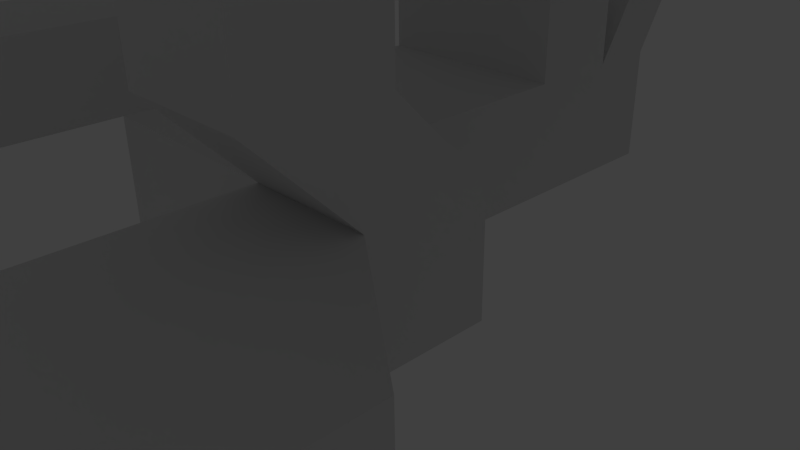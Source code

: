 # Source: model_of_nice.blend  (saved by Blender 2.73.0; exported with 4.5.12 LTS)
import bpy
from mathutils import Matrix  # noqa: F401  (used for matrix-valued properties, if any)

bpy.ops.wm.read_factory_settings(use_empty=True)
scene = bpy.context.scene
scene.name = 'Scene'

# ---- collections
col_collection_1 = bpy.data.collections.new('Collection 1'); scene.collection.children.link(col_collection_1)

# ---- materials (node trees are filled in below, after node groups)
mat_material = bpy.data.materials.new('Material')
mat_material.alpha_threshold = 0.0
mat_material.use_transparent_shadow = False
mat_material.roughness = 0.5
mat_material.line_color = (0.0, 0.0, 0.0, 1.0)

# ---- material node trees

# ---- world
world_world = bpy.data.worlds.new('World'); scene.world = world_world
world_world.color = (0.05088, 0.05088, 0.05088)
world_world.use_sun_shadow = False
world_world.sun_shadow_jitter_overblur = 0.0
world_world.cycles.sampling_method = 'MANUAL'
world_world.cycles.sample_map_resolution = 256

# ---- cameras
cam_camera = bpy.data.cameras.new('Camera')
cam_camera.clip_end = 100.0
cam_camera.lens = 35.0
cam_camera.sensor_width = 32.0
cam_camera.sensor_height = 18.0
cam_camera.ortho_scale = 7.314
cam_camera.dof.focus_distance = 0.0
cam_camera.dof.aperture_fstop = 128.0

# ---- lights
light_lamp = bpy.data.lights.new('Lamp', 'POINT')
light_lamp.transmission_factor = 0.0
light_lamp.cutoff_distance = 30.0
light_lamp.energy = 100.0
light_lamp.shadow_buffer_clip_start = 1.001
light_lamp.shadow_soft_size = 0.1
light_lamp.shadow_maximum_resolution = 0.006
light_lamp.use_absolute_resolution = True
light_lamp.cycles.use_multiple_importance_sampling = False

# ---- meshes
me_cube = bpy.data.meshes.new('Cube')
me_cube.from_pydata([(1.0, 1.0, -1.0), (1.0, -1.0, -1.0), (-1.0, -1.0, -1.0), (-1.0, 1.0, -1.0), (1.0, 1.0, 1.0), (1.0, -1.0, 1.0), (-1.0, -1.0, 1.0), (-1.0, 1.0, 1.0), (1.0, -0.5012, 2.522), (1.0, -2.501, 2.522), (-1.0, -2.501, 2.522), (-1.0, -0.5012, 2.522), (1.0, -0.5012, 4.542), (1.0, -2.501, 4.542), (-1.0, -2.501, 4.542), (-1.0, -0.5012, 4.542), (1.0, -0.5012, 6.004), (1.0, -2.501, 6.004), (-1.0, -2.501, 6.004), (-1.0, -0.5012, 6.004), (1.0, 4.342, 4.542), (-1.0, 4.342, 4.542), (1.0, 4.342, 6.004), (-1.0, 4.342, 6.004), (6.829, -0.5012, 4.542), (6.829, -0.5012, 6.004), (6.829, 4.342, 4.542), (6.829, 4.342, 6.004), (1.0, 6.58, 4.542), (1.0, 6.58, 6.004), (6.829, 6.58, 4.542), (6.829, 6.58, 6.004), (8.169, 4.342, 4.542), (8.169, 4.342, 6.004), (8.169, 6.58, 4.542), (8.169, 6.58, 6.004), (1.0, 5.606, 6.004), (6.829, 5.606, 6.004), (6.829, 5.606, 4.542), (1.0, 5.606, 4.542), (8.169, 5.606, 6.004), (8.169, 5.606, 4.542), (6.829, 4.342, 7.547), (8.169, 4.342, 7.547), (6.829, 5.606, 7.547), (8.169, 5.606, 7.547), (6.829, 4.342, 8.455), (8.169, 4.342, 8.455), (6.829, 5.606, 8.455), (8.169, 5.606, 8.455), (6.829, 8.756, 7.547), (8.169, 8.756, 7.547), (6.829, 8.756, 8.455), (8.169, 8.756, 8.455), (6.892, 7.201, 7.993), (6.892, 7.201, 8.901), (8.232, 7.201, 8.901), (8.232, 7.201, 7.993), (-4.48, -1.0, -1.0), (-4.48, 1.0, -1.0), (-4.48, -1.0, 1.0), (-4.48, 1.0, 1.0), (-1.0, 7.472, -1.0), (-1.0, 7.472, 1.0), (-4.48, 7.472, -1.0), (-4.48, 7.472, 1.0), (-1.0, 3.066, -1.0), (-4.48, 3.066, -1.0), (-4.48, 3.066, 1.0), (-1.0, 3.066, 1.0), (-6.865, 1.0, -1.0), (-6.865, 1.0, 1.0), (-6.865, 3.066, -1.0), (-6.865, 3.066, 1.0), (-5.343, 1.0, 2.27), (-5.343, 3.066, 2.27), (-7.728, 1.0, 2.27), (-7.728, 3.066, 2.27), (-4.48, -4.736, 1.0), (-6.865, -4.736, 1.0), (-5.343, -4.736, 2.27), (-7.728, -4.736, 2.27), (-4.48, -2.493, 1.0), (-5.343, -2.493, 2.27), (-7.728, -2.493, 2.27), (-6.865, -2.493, 1.0), (3.293, -2.689, -1.0), (-1.0, -2.689, -1.0), (3.293, -2.689, 1.0), (-1.0, -2.689, 1.0), (3.293, -5.376, -1.0), (-1.0, -5.376, -1.0), (3.293, -5.376, 1.0), (-1.0, -5.376, 1.0), (3.293, -6.899, -1.0), (-1.0, -6.899, -1.0), (3.293, -6.899, 1.0), (-1.0, -6.899, 1.0), (-4.48, 6.295, -1.0), (-1.0, 6.295, 1.0), (-1.0, 6.295, -1.0), (-4.48, 6.295, 1.0), (-1.0, 4.68, -1.0), (-4.48, 4.68, 1.0), (-4.48, 4.68, -1.0), (-1.0, 4.68, 1.0), (-1.0, 9.201, 3.855), (-4.48, 9.201, 3.855), (-1.0, 8.024, 3.855), (-4.48, 8.024, 3.855), (-1.0, 6.295, 2.687), (-4.48, 6.295, 2.687), (-4.48, 4.68, 2.687), (-1.0, 4.68, 2.687), (5.433, -5.376, -1.0), (5.433, -5.376, -0.3155), (5.433, -6.899, -1.0), (5.433, -6.899, 1.0), (4.636, -6.899, -1.0), (4.636, -5.376, -1.0), (4.636, -5.376, -0.3155), (4.636, -6.899, 1.0), (5.433, -3.486, -1.0), (5.433, -3.486, -0.3155), (4.636, -3.486, -1.0), (4.636, -3.486, -0.3155)], [], [(0, 1, 2, 3), (7, 6, 10, 11), (0, 4, 5, 1), (5, 6, 89, 88), (6, 7, 61, 60), (4, 0, 3, 7), (11, 10, 14, 15), (6, 5, 9, 10), (4, 7, 11, 8), (5, 4, 8, 9), (15, 14, 18, 19), (10, 9, 13, 14), (8, 11, 15, 12), (9, 8, 12, 13), (16, 19, 18, 17), (14, 13, 17, 18), (12, 20, 26, 24), (13, 12, 16, 17), (20, 21, 23, 22), (15, 19, 23, 21), (19, 16, 22, 23), (12, 15, 21, 20), (25, 24, 26, 27), (22, 16, 25, 27), (36, 37, 31, 29), (16, 12, 24, 25), (28, 29, 31, 30), (38, 39, 28, 30), (38, 30, 34, 41), (39, 36, 29, 28), (40, 41, 34, 35), (40, 37, 44, 45), (30, 31, 35, 34), (27, 26, 32, 33), (31, 37, 40, 35), (33, 32, 41, 40), (20, 22, 36, 39), (26, 38, 41, 32), (26, 20, 39, 38), (22, 27, 37, 36), (54, 55, 52, 50), (33, 40, 45, 43), (37, 27, 42, 44), (27, 33, 43, 42), (48, 46, 47, 49), (43, 45, 49, 47), (44, 42, 46, 48), (42, 43, 47, 46), (51, 50, 52, 53), (56, 57, 51, 53), (55, 56, 53, 52), (57, 54, 50, 51), (45, 44, 54, 57), (48, 49, 56, 55), (49, 45, 57, 56), (44, 48, 55, 54), (58, 60, 61, 59), (100, 98, 64, 62), (2, 6, 60, 58), (3, 2, 58, 59), (63, 62, 64, 65), (101, 99, 108, 109), (98, 101, 65, 64), (99, 100, 62, 63), (7, 3, 66, 69), (68, 67, 72, 73), (61, 7, 69, 68), (3, 59, 67, 66), (70, 71, 73, 72), (67, 59, 70, 72), (82, 83, 80, 78), (59, 61, 71, 70), (74, 75, 77, 76), (68, 73, 77, 75), (73, 71, 76, 77), (61, 68, 75, 74), (79, 78, 80, 81), (84, 85, 79, 81), (83, 84, 81, 80), (85, 82, 78, 79), (71, 61, 82, 85), (74, 76, 84, 83), (76, 71, 85, 84), (61, 74, 83, 82), (88, 89, 93, 92), (6, 2, 87, 89), (1, 5, 88, 86), (2, 1, 86, 87), (92, 93, 97, 96), (89, 87, 91, 93), (86, 88, 92, 90), (87, 86, 90, 91), (94, 96, 97, 95), (93, 91, 95, 97), (118, 119, 114, 116), (91, 90, 94, 95), (105, 102, 100, 99), (104, 103, 101, 98), (103, 105, 113, 112), (102, 104, 98, 100), (66, 67, 104, 102), (68, 69, 105, 103), (67, 68, 103, 104), (69, 66, 102, 105), (109, 108, 106, 107), (65, 101, 109, 107), (99, 63, 106, 108), (63, 65, 107, 106), (112, 113, 110, 111), (101, 103, 112, 111), (99, 101, 111, 110), (105, 99, 110, 113), (114, 115, 117, 116), (120, 121, 117, 115), (121, 118, 116, 117), (119, 120, 125, 124), (90, 92, 120, 119), (96, 94, 118, 121), (92, 96, 121, 120), (94, 90, 119, 118), (124, 125, 123, 122), (120, 115, 123, 125), (114, 119, 124, 122), (115, 114, 122, 123)])
me_cube.materials.append(mat_material)
me_cube.use_remesh_preserve_volume = False
me_cube.use_remesh_preserve_attributes = False
me_cube.use_mirror_vertex_groups = False
me_cube.update()

# ---- objects
ob_cube = bpy.data.objects.new('Cube', me_cube)
ob_lamp = bpy.data.objects.new('Lamp', light_lamp)
ob_camera = bpy.data.objects.new('Camera', cam_camera)

# ---- transforms, parenting, visibility, modifiers, constraints
ob_cube.location = (0.0, 0.0, 0.0)
ob_cube.lock_rotations_4d = False
ob_cube.empty_display_type = 'ARROWS'
ob_cube.lineart.crease_threshold = 0.0
ob_lamp.location = (4.076, 1.005, 5.904)
ob_lamp.rotation_euler = (0.6503, 0.05522, 1.866)
ob_lamp.lock_rotations_4d = False
ob_lamp.empty_display_type = 'ARROWS'
ob_lamp.color = (0.0, 0.0, 0.0, 0.0)
ob_lamp.lineart.crease_threshold = 0.0
ob_camera.location = (7.481, -6.508, 5.344)
ob_camera.rotation_euler = (1.109, 0.01082, 0.8149)
ob_camera.lock_rotations_4d = False
ob_camera.empty_display_type = 'ARROWS'
ob_camera.color = (0.0, 0.0, 0.0, 0.0)
ob_camera.display_type = 'WIRE'
ob_camera.lineart.crease_threshold = 0.0

# ---- collection membership
col_collection_1.objects.link(ob_cube)
col_collection_1.objects.link(ob_lamp)
col_collection_1.objects.link(ob_camera)

# ---- scene / render settings (as saved in the file)
scene.camera = ob_camera
scene.frame_start = 1; scene.frame_end = 250; scene.frame_set(1)
scene.render.engine = 'BLENDER_EEVEE_NEXT'
scene.render.resolution_percentage = 50
scene.render.dither_intensity = 0.0
scene.cycles.use_denoising = False
scene.cycles.samples = 10
scene.cycles.sampling_pattern = 'TABULATED_SOBOL'
scene.cycles.light_sampling_threshold = 0.0
scene.cycles.use_adaptive_sampling = False
scene.cycles.use_light_tree = False
scene.cycles.blur_glossy = 0.0
scene.cycles.pixel_filter_type = 'GAUSSIAN'
scene.cycles.sample_clamp_indirect = 0.0
scene.view_settings.view_transform = 'Standard'
bpy.context.view_layer.update()
